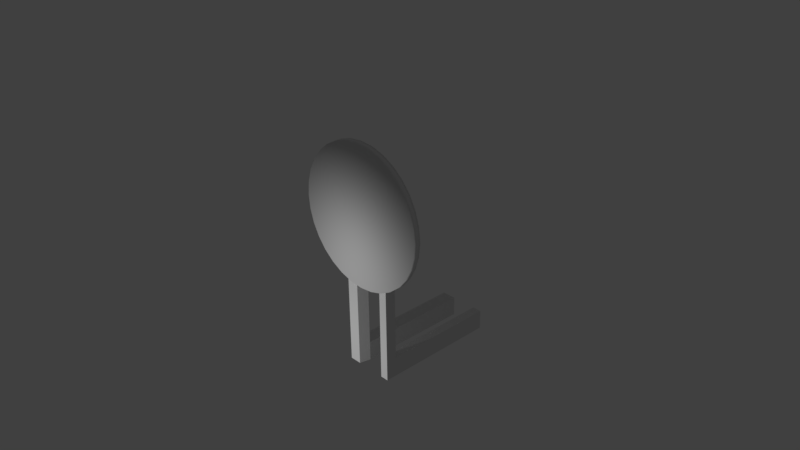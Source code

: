 # Source: target.blend  (saved by Blender 2.77.0; exported with 4.5.12 LTS)
import bpy
from mathutils import Matrix  # noqa: F401  (used for matrix-valued properties, if any)

bpy.ops.wm.read_factory_settings(use_empty=True)
scene = bpy.context.scene
scene.name = 'Scene'

# ---- collections
col_collection_1 = bpy.data.collections.new('Collection 1'); scene.collection.children.link(col_collection_1)

# ---- materials (node trees are filled in below, after node groups)
mat_material_001 = bpy.data.materials.new('Material.001')
mat_material_001.alpha_threshold = 0.0
mat_material_001.use_transparent_shadow = False
mat_material_001.roughness = 0.5

# ---- material node trees

# ---- world
world_world = bpy.data.worlds.new('World'); scene.world = world_world
world_world.color = (0.05088, 0.05088, 0.05088)
world_world.use_sun_shadow = False
world_world.sun_shadow_jitter_overblur = 0.0
world_world.cycles.sampling_method = 'MANUAL'

# ---- cameras
cam_camera = bpy.data.cameras.new('Camera')
cam_camera.clip_end = 100.0
cam_camera.lens = 35.0
cam_camera.sensor_width = 32.0
cam_camera.sensor_height = 18.0
cam_camera.ortho_scale = 7.314
cam_camera.dof.focus_distance = 0.0
cam_camera.dof.aperture_fstop = 128.0

# ---- lights
light_lamp = bpy.data.lights.new('Lamp', 'POINT')
light_lamp.transmission_factor = 0.0
light_lamp.cutoff_distance = 30.0
light_lamp.energy = 100.0
light_lamp.shadow_buffer_clip_start = 1.001
light_lamp.shadow_soft_size = 0.1
light_lamp.shadow_maximum_resolution = 0.006
light_lamp.use_absolute_resolution = True

# ---- meshes
me_cylinder = bpy.data.meshes.new('Cylinder')
me_cylinder.from_pydata([(-0.006077, -0.1388, 1.589), (-0.006077, -0.2285, 1.589), (0.189, -0.1388, 1.57), (0.189, -0.2285, 1.57), (0.3766, -0.1388, 1.513), (0.3766, -0.2285, 1.513), (0.5495, -0.1388, 1.42), (0.5495, -0.2285, 1.42), (0.701, -0.1388, 1.296), (0.701, -0.2285, 1.296), (0.8254, -0.1388, 1.144), (0.8254, -0.2285, 1.144), (0.9178, -0.1388, 0.9715), (0.9178, -0.2285, 0.9715), (0.9747, -0.1388, 0.7839), (0.9747, -0.2285, 0.7839), (0.9939, -0.1388, 0.5889), (0.9939, -0.2285, 0.5889), (0.9747, -0.1388, 0.3938), (0.9747, -0.2285, 0.3938), (0.9178, -0.1388, 0.2062), (0.9178, -0.2285, 0.2062), (0.8254, -0.1388, 0.03328), (0.8254, -0.2285, 0.03328), (0.701, -0.1388, -0.1183), (0.701, -0.2285, -0.1183), (0.5495, -0.1388, -0.2426), (0.5495, -0.2285, -0.2426), (0.3766, -0.1388, -0.335), (0.3766, -0.2285, -0.335), (0.189, -0.1388, -0.3919), (0.189, -0.2285, -0.3919), (-0.006078, -0.1388, -0.4111), (-0.006078, -0.2285, -0.4111), (-0.2012, -0.1388, -0.3919), (-0.2012, -0.2285, -0.3919), (-0.3888, -0.1388, -0.335), (-0.3888, -0.2285, -0.335), (-0.5616, -0.1388, -0.2426), (-0.5616, -0.2285, -0.2426), (-0.7132, -0.1388, -0.1183), (-0.7132, -0.2285, -0.1183), (-0.8375, -0.1388, 0.03328), (-0.8375, -0.2285, 0.03328), (-0.93, -0.1388, 0.2062), (-0.93, -0.2285, 0.2062), (-0.9869, -0.1388, 0.3938), (-0.9869, -0.2285, 0.3938), (-1.006, -0.1388, 0.5889), (-1.006, -0.2285, 0.5889), (-0.9869, -0.1388, 0.7839), (-0.9869, -0.2285, 0.7839), (-0.93, -0.1388, 0.9715), (-0.93, -0.2285, 0.9715), (-0.8375, -0.1388, 1.144), (-0.8375, -0.2285, 1.144), (-0.7132, -0.1388, 1.296), (-0.7132, -0.2285, 1.296), (-0.5616, -0.1388, 1.42), (-0.5616, -0.2285, 1.42), (-0.3888, -0.1388, 1.513), (-0.3888, -0.2285, 1.513), (-0.2012, -0.1388, 1.57), (-0.2012, -0.2285, 1.57), (-0.3722, -0.1319, 0.2227), (-0.3722, -0.1319, 0.955), (-0.3722, 0.02674, 0.2227), (-0.3722, 0.02674, 0.955), (0.3601, -0.1319, 0.2227), (0.3601, -0.1319, 0.955), (0.3601, 0.02674, 0.2227), (0.3601, 0.02674, 0.955), (0.2389, -0.1319, 0.2227), (0.2217, 0.02674, 0.2227), (-0.1597, 0.02674, 0.2227), (-0.1983, -0.1319, 0.2227), (-0.3722, 0.02674, -0.6402), (-0.3722, -0.1319, -0.6402), (-0.1597, 0.02674, -0.6402), (0.3601, -0.1319, -0.6402), (0.3601, 0.02674, -0.6402), (0.2389, -0.1319, -0.6402), (0.2217, 0.02674, -0.6402), (-0.1983, -0.1319, -0.6402), (-0.3722, 0.02674, -1.448), (-0.3722, -0.1319, -1.448), (-0.1597, 0.02674, -1.448), (0.3601, -0.1319, -1.448), (0.3601, 0.02674, -1.448), (0.2389, -0.1319, -1.448), (0.2217, 0.02674, -1.448), (-0.1983, -0.1319, -1.448), (-0.3722, 0.02674, -1.732), (-0.3722, -0.1319, -1.732), (-0.1597, 0.02674, -1.732), (0.3601, -0.1319, -1.732), (0.3601, 0.02674, -1.732), (0.2389, -0.1319, -1.732), (0.2217, 0.02674, -1.732), (-0.1983, -0.1319, -1.732), (-0.1597, 1.706, -1.448), (-0.3722, 1.706, -1.448), (0.3601, 1.706, -1.448), (0.2217, 1.706, -1.448), (-0.1597, 1.706, -1.732), (-0.3722, 1.706, -1.732), (0.3601, 1.706, -1.732), (0.2217, 1.706, -1.732)], [], [(0, 1, 3, 2), (2, 3, 5, 4), (4, 5, 7, 6), (6, 7, 9, 8), (8, 9, 11, 10), (10, 11, 13, 12), (12, 13, 15, 14), (14, 15, 17, 16), (16, 17, 19, 18), (18, 19, 21, 20), (20, 21, 23, 22), (22, 23, 25, 24), (24, 25, 27, 26), (26, 27, 29, 28), (28, 29, 31, 30), (30, 31, 33, 32), (32, 33, 35, 34), (34, 35, 37, 36), (36, 37, 39, 38), (38, 39, 41, 40), (40, 41, 43, 42), (42, 43, 45, 44), (44, 45, 47, 46), (46, 47, 49, 48), (48, 49, 51, 50), (50, 51, 53, 52), (52, 53, 55, 54), (54, 55, 57, 56), (56, 57, 59, 58), (58, 59, 61, 60), (3, 1, 63, 61, 59, 57, 55, 53, 51, 49, 47, 45, 43, 41, 39, 37, 35, 33, 31, 29, 27, 25, 23, 21, 19, 17, 15, 13, 11, 9, 7, 5), (60, 61, 63, 62), (62, 63, 1, 0), (0, 2, 4, 6, 8, 10, 12, 14, 16, 18, 20, 22, 24, 26, 28, 30, 32, 34, 36, 38, 40, 42, 44, 46, 48, 50, 52, 54, 56, 58, 60, 62), (65, 67, 66, 64), (67, 71, 70, 73, 74, 66), (71, 69, 68, 70), (69, 65, 64, 75, 72, 68), (68, 72, 81, 79), (69, 71, 67, 65), (82, 80, 88, 90), (73, 70, 80, 82), (75, 74, 73, 72), (83, 77, 85, 91), (70, 68, 79, 80), (75, 64, 77, 83), (72, 73, 82, 81), (64, 66, 76, 77), (74, 75, 83, 78), (66, 74, 78, 76), (91, 85, 93, 99), (88, 96, 106, 102), (80, 79, 87, 88), (77, 76, 84, 85), (78, 83, 91, 86), (81, 82, 90, 89), (79, 81, 89, 87), (76, 78, 86, 84), (93, 92, 94, 99), (97, 98, 96, 95), (84, 86, 100, 101), (88, 87, 95, 96), (85, 84, 92, 93), (86, 91, 99, 94), (89, 90, 98, 97), (87, 89, 97, 95), (101, 100, 104, 105), (103, 102, 106, 107), (94, 92, 105, 104), (90, 88, 102, 103), (86, 94, 104, 100), (96, 98, 107, 106), (98, 90, 103, 107), (92, 84, 101, 105)])
me_cylinder.polygons.foreach_set('use_smooth', [1, 1, 1, 1, 1, 1, 1, 1, 1, 1, 1, 1, 1, 1, 1, 1, 1, 1, 1, 1, 1, 1, 1, 1, 1, 1, 1, 1, 1, 1, 1, 1, 1, 1, 0, 0, 0, 0, 0, 0, 0, 0, 0, 0, 0, 0, 0, 0, 0, 0, 0, 0, 0, 0, 0, 0, 0, 0, 0, 0, 0, 0, 0, 0, 0, 0, 0, 0, 0, 0, 0, 0, 0, 0])
_uv = me_cylinder.uv_layers.new(name='UVMap')
_uv.uv.foreach_set('vector', [0.7403, 0.8255, 0.7266, 0.8255, 0.7266, 0.7954, 0.7403, 0.7954, 0.7403, 0.7954, 0.7266, 0.7954, 0.7266, 0.7665, 0.7403, 0.7665, 0.7403, 0.7665, 0.7266, 0.7665, 0.7266, 0.7398, 0.7403, 0.7398, 0.7403, 0.7398, 0.7266, 0.7398, 0.7266, 0.7164, 0.7403, 0.7164, 0.6846, 0.7164, 0.6982, 0.7164, 0.6973, 0.7398, 0.6836, 0.7398, 0.6836, 0.7398, 0.6973, 0.7398, 0.6966, 0.7665, 0.683, 0.7665, 0.683, 0.7665, 0.6966, 0.7665, 0.6962, 0.7954, 0.6825, 0.7954, 0.6825, 0.7954, 0.6962, 0.7954, 0.6961, 0.8255, 0.6824, 0.8255, 0.6824, 0.8255, 0.6961, 0.8255, 0.6962, 0.8556, 0.6825, 0.8556, 0.6825, 0.8556, 0.6962, 0.8556, 0.6966, 0.8846, 0.683, 0.8846, 0.683, 0.8846, 0.6966, 0.8846, 0.6973, 0.9113, 0.6836, 0.9113, 0.6836, 0.9113, 0.6973, 0.9113, 0.6982, 0.9347, 0.6846, 0.9347, 0.7129, 0.7164, 0.7266, 0.7164, 0.7266, 0.7398, 0.7129, 0.7398, 0.7129, 0.7398, 0.7266, 0.7398, 0.7266, 0.7665, 0.7129, 0.7665, 0.7129, 0.7665, 0.7266, 0.7665, 0.7266, 0.7954, 0.7129, 0.7954, 0.7129, 0.7954, 0.7266, 0.7954, 0.7266, 0.8255, 0.7129, 0.8255, 0.7129, 0.8255, 0.7266, 0.8255, 0.7266, 0.8556, 0.7129, 0.8556, 0.7129, 0.8556, 0.7266, 0.8556, 0.7266, 0.8846, 0.7129, 0.8846, 0.7129, 0.8846, 0.7266, 0.8846, 0.7266, 0.9113, 0.7129, 0.9113, 0.7129, 0.9113, 0.7266, 0.9113, 0.7266, 0.9347, 0.7129, 0.9347, 0.6992, 0.7164, 0.7129, 0.7164, 0.7125, 0.7398, 0.6988, 0.7398, 0.6988, 0.7398, 0.7125, 0.7398, 0.7122, 0.7665, 0.6985, 0.7665, 0.6985, 0.7665, 0.7122, 0.7665, 0.712, 0.7954, 0.6983, 0.7954, 0.6983, 0.7954, 0.712, 0.7954, 0.7119, 0.8255, 0.6982, 0.8255, 0.6982, 0.8255, 0.7119, 0.8255, 0.712, 0.8556, 0.6983, 0.8556, 0.6983, 0.8556, 0.712, 0.8556, 0.7122, 0.8846, 0.6985, 0.8846, 0.6985, 0.8846, 0.7122, 0.8846, 0.7125, 0.9113, 0.6988, 0.9113, 0.6988, 0.9113, 0.7125, 0.9113, 0.7129, 0.9347, 0.6992, 0.9347, 0.7403, 0.9347, 0.7266, 0.9347, 0.7266, 0.9113, 0.7403, 0.9113, 0.7403, 0.9113, 0.7266, 0.9113, 0.7266, 0.8846, 0.7403, 0.8846, 0.3039, 0.5834, 0.3039, 0.5532, 0.3097, 0.5235, 0.3211, 0.4955, 0.3378, 0.4704, 0.3589, 0.449, 0.3838, 0.4322, 0.4115, 0.4206, 0.4408, 0.4147, 0.4707, 0.4147, 0.5001, 0.4206, 0.5277, 0.4322, 0.5526, 0.449, 0.5738, 0.4704, 0.5904, 0.4955, 0.6019, 0.5235, 0.6077, 0.5532, 0.6077, 0.5834, 0.6019, 0.6131, 0.5904, 0.641, 0.5738, 0.6662, 0.5526, 0.6876, 0.5277, 0.7044, 0.5001, 0.716, 0.4707, 0.7219, 0.4408, 0.7219, 0.4115, 0.716, 0.3838, 0.7044, 0.3589, 0.6876, 0.3378, 0.6662, 0.3211, 0.641, 0.3097, 0.6131, 0.7403, 0.8846, 0.7266, 0.8846, 0.7266, 0.8556, 0.7403, 0.8556, 0.7403, 0.8556, 0.7266, 0.8556, 0.7266, 0.8255, 0.7403, 0.8255, 0.05508, 0.6876, 0.03392, 0.6662, 0.01729, 0.641, 0.005839, 0.6131, 1.82e-08, 0.5834, 0.0, 0.5532, 0.005839, 0.5235, 0.01729, 0.4955, 0.03392, 0.4704, 0.05508, 0.449, 0.07996, 0.4322, 0.1076, 0.4206, 0.137, 0.4147, 0.1669, 0.4147, 0.1962, 0.4206, 0.2239, 0.4322, 0.2488, 0.449, 0.2699, 0.4704, 0.2866, 0.4955, 0.298, 0.5235, 0.3039, 0.5532, 0.3039, 0.5834, 0.298, 0.6131, 0.2866, 0.641, 0.2699, 0.6662, 0.2488, 0.6876, 0.2239, 0.7044, 0.1962, 0.716, 0.1669, 0.7219, 0.137, 0.7219, 0.1076, 0.716, 0.07996, 0.7044, 0.0, 1.38e-08, 0.02421, 0.0, 0.02421, 0.113, 1.82e-08, 0.113, 0.8882, 0.4147, 1.0, 0.4147, 1.0, 0.5277, 0.9789, 0.5277, 0.9206, 0.5277, 0.8882, 0.5277, 0.5365, 4.599e-09, 0.5607, 0.0, 0.5607, 0.113, 0.5365, 0.113, 0.8412, 9.199e-09, 0.953, 0.0, 0.953, 0.113, 0.9264, 0.113, 0.8597, 0.113, 0.8412, 0.113, 0.8412, 0.113, 0.8597, 0.113, 0.8597, 0.2462, 0.8412, 0.2462, 0.5849, 0.4147, 0.5607, 0.4147, 0.5607, 0.3017, 0.5849, 0.3017, 0.9789, 0.6609, 1.0, 0.6609, 1.0, 0.7856, 0.9789, 0.7856, 0.9789, 0.5277, 1.0, 0.5277, 1.0, 0.6609, 0.9789, 0.6609, 0.6091, 0.3692, 0.5849, 0.3632, 0.5849, 0.3043, 0.6091, 0.3017, 0.9264, 0.2462, 0.953, 0.2462, 0.953, 0.3709, 0.9264, 0.3709, 0.5365, 0.113, 0.5607, 0.113, 0.5607, 0.2462, 0.5365, 0.2462, 0.9264, 0.113, 0.953, 0.113, 0.953, 0.2462, 0.9264, 0.2462, 0.8412, 0.3017, 0.8169, 0.3017, 0.8169, 0.1685, 0.8412, 0.1685, 1.82e-08, 0.113, 0.02421, 0.113, 0.02421, 0.2462, 3.981e-08, 0.2462, 0.8637, 0.4147, 0.8882, 0.4147, 0.8882, 0.5479, 0.8637, 0.5479, 0.8882, 0.5277, 0.9206, 0.5277, 0.9206, 0.6609, 0.8882, 0.6609, 0.9264, 0.3709, 0.953, 0.3709, 0.953, 0.4147, 0.9264, 0.4147, 0.5365, 0.3709, 0.5365, 0.4147, 0.2805, 0.4147, 0.2805, 0.3709, 0.5365, 0.2462, 0.5607, 0.2462, 0.5607, 0.3709, 0.5365, 0.3709, 3.981e-08, 0.2462, 0.02421, 0.2462, 0.02421, 0.3709, 6.028e-08, 0.3709, 0.8637, 0.5479, 0.8882, 0.5479, 0.8882, 0.6726, 0.8637, 0.6726, 0.8412, 0.1685, 0.8169, 0.1685, 0.8169, 0.04379, 0.8412, 0.04379, 0.8412, 0.2462, 0.8597, 0.2462, 0.8597, 0.3709, 0.8412, 0.3709, 0.8882, 0.6609, 0.9206, 0.6609, 0.9206, 0.7856, 0.8882, 0.7856, 0.9854, 2.3e-09, 0.9854, 0.02448, 0.953, 0.02448, 0.9589, 0.0, 0.6587, 0.7164, 0.6613, 0.7409, 0.6402, 0.7409, 0.6402, 0.7164, 0.6077, 0.7164, 0.6402, 0.7164, 0.6402, 0.9755, 0.6077, 0.9755, 0.5365, 0.3709, 0.5607, 0.3709, 0.5607, 0.4147, 0.5365, 0.4147, 6.028e-08, 0.3709, 0.02421, 0.3709, 0.02421, 0.4147, 6.597e-08, 0.4147, 0.8637, 0.6726, 0.8882, 0.6726, 0.8882, 0.7164, 0.8637, 0.7164, 0.8412, 0.04379, 0.8169, 0.04379, 0.8169, 0.0, 0.8412, 0.0, 0.8412, 0.3709, 0.8597, 0.3709, 0.8597, 0.4147, 0.8412, 0.4147, 0.6173, 0.4129, 0.5849, 0.4129, 0.5849, 0.3692, 0.6173, 0.3692, 0.6091, 0.3017, 0.6302, 0.3017, 0.6302, 0.3455, 0.6091, 0.3455, 0.953, 0.02448, 0.9854, 0.02448, 0.9854, 0.2836, 0.953, 0.2836, 0.6613, 0.7164, 0.6824, 0.7164, 0.6824, 0.9755, 0.6613, 0.9755, 0.8637, 0.6726, 0.8637, 0.7164, 0.6077, 0.7164, 0.6077, 0.6726, 0.6402, 0.7409, 0.6613, 0.7409, 0.6613, 1.0, 0.6402, 1.0, 0.8169, 0.0, 0.8169, 0.04379, 0.5607, 0.04379, 0.5607, 3.68e-08, 0.02421, 0.4147, 0.02421, 0.3709, 0.2805, 0.3709, 0.2805, 0.4147])
me_cylinder.materials.append(mat_material_001)
me_cylinder.use_remesh_preserve_volume = False
me_cylinder.use_remesh_preserve_attributes = False
me_cylinder.use_mirror_vertex_groups = False
me_cylinder.update()

# ---- objects
ob_cylinder = bpy.data.objects.new('Cylinder', me_cylinder)
ob_lamp = bpy.data.objects.new('Lamp', light_lamp)
ob_camera = bpy.data.objects.new('Camera', cam_camera)

# ---- transforms, parenting, visibility, modifiers, constraints
ob_cylinder.location = (0.0, 0.0, 0.0)
ob_cylinder.lineart.crease_threshold = 0.0
ob_lamp.location = (-0.3408, -2.747, -1.303)
ob_lamp.rotation_euler = (0.6503, 0.05522, 1.866)
ob_lamp.lock_rotations_4d = False
ob_lamp.empty_display_type = 'ARROWS'
ob_lamp.color = (0.0, 0.0, 0.0, 0.0)
ob_lamp.lineart.crease_threshold = 0.0
ob_camera.location = (7.481, -6.508, 5.344)
ob_camera.rotation_euler = (1.109, 0.01082, 0.8149)
ob_camera.lock_rotations_4d = False
ob_camera.empty_display_type = 'ARROWS'
ob_camera.color = (0.0, 0.0, 0.0, 0.0)
ob_camera.display_type = 'WIRE'
ob_camera.lineart.crease_threshold = 0.0

# ---- collection membership
col_collection_1.objects.link(ob_cylinder)
col_collection_1.objects.link(ob_lamp)
col_collection_1.objects.link(ob_camera)

# ---- scene / render settings (as saved in the file)
scene.camera = ob_camera
scene.frame_start = 1; scene.frame_end = 250; scene.frame_set(29)
scene.render.engine = 'BLENDER_EEVEE_NEXT'
scene.render.resolution_percentage = 50
scene.render.dither_intensity = 0.0
scene.cycles.use_denoising = False
scene.cycles.samples = 128
scene.cycles.sampling_pattern = 'TABULATED_SOBOL'
scene.cycles.light_sampling_threshold = 0.0
scene.cycles.use_adaptive_sampling = False
scene.cycles.use_light_tree = False
scene.cycles.blur_glossy = 0.0
scene.cycles.sample_clamp_indirect = 0.0
scene.view_settings.view_transform = 'Standard'
bpy.context.view_layer.update()
